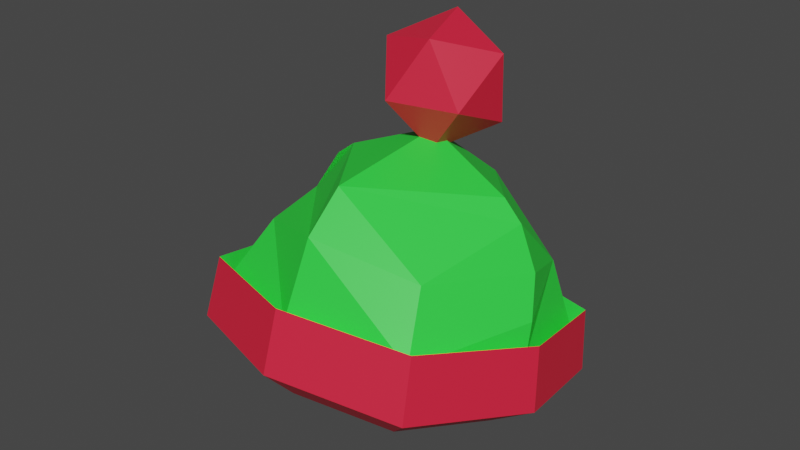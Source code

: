 # Source: beanie.blend  (saved by Blender 3.2.14; exported with 4.5.12 LTS)
import bpy
from mathutils import Matrix  # noqa: F401  (used for matrix-valued properties, if any)

bpy.ops.wm.read_factory_settings(use_empty=True)
scene = bpy.context.scene
scene.name = 'Scene'

# ---- collections
col_collection = bpy.data.collections.new('Collection'); scene.collection.children.link(col_collection)

# ---- materials (node trees are filled in below, after node groups)
mat_material_002 = bpy.data.materials.new('Material.002')
mat_material_002.use_transparent_shadow = False
mat_material_001 = bpy.data.materials.new('Material.001')
mat_material_001.use_transparent_shadow = False

# ---- material node trees
mat_material_002.use_nodes = True; mat_material_002.node_tree.nodes.clear()
_N = mat_material_002.node_tree.nodes; _L = mat_material_002.node_tree.links
n0 = _N.new('ShaderNodeBsdfPrincipled'); n0.name = 'Principled BSDF'; n0.location = (10, 300)
n0.distribution = 'GGX'
n0.subsurface_method = 'RANDOM_WALK_SKIN'
n0.inputs[0].default_value = (0.02962, 0.8, 0.05557, 1.0)
n0.inputs[3].default_value = 1.45
n0.inputs[27].default_value = (0.0, 0.0, 0.0, 1.0)
n0.inputs[28].default_value = 1.0
n1 = _N.new('ShaderNodeOutputMaterial'); n1.name = 'Material Output'; n1.location = (300, 300)
_L.new(n0.outputs[0], n1.inputs[0])
n1.is_active_output = True
mat_material_001.use_nodes = True; mat_material_001.node_tree.nodes.clear()
_N = mat_material_001.node_tree.nodes; _L = mat_material_001.node_tree.links
n0 = _N.new('ShaderNodeBsdfPrincipled'); n0.name = 'Principled BSDF'; n0.location = (10, 300)
n0.distribution = 'GGX'
n0.subsurface_method = 'RANDOM_WALK_SKIN'
n0.inputs[0].default_value = (0.8, 0.01681, 0.04754, 1.0)
n0.inputs[3].default_value = 1.45
n0.inputs[27].default_value = (0.0, 0.0, 0.0, 1.0)
n0.inputs[28].default_value = 1.0
n1 = _N.new('ShaderNodeOutputMaterial'); n1.name = 'Material Output'; n1.location = (300, 300)
_L.new(n0.outputs[0], n1.inputs[0])
n1.is_active_output = True

# ---- world
world_world = bpy.data.worlds.new('World'); scene.world = world_world
world_world.use_nodes = True; world_world.node_tree.nodes.clear()
_N = world_world.node_tree.nodes; _L = world_world.node_tree.links
n0 = _N.new('ShaderNodeOutputWorld'); n0.name = 'World Output'; n0.location = (300, 300)
n1 = _N.new('ShaderNodeBackground'); n1.name = 'Background'; n1.location = (10, 300)
n1.inputs[0].default_value = (0.05088, 0.05088, 0.05088, 1.0)
_L.new(n1.outputs[0], n0.inputs[0])
n0.is_active_output = True
world_world.color = (0.05088, 0.05088, 0.05088)
world_world.use_sun_shadow = False
world_world.sun_shadow_jitter_overblur = 0.0

# ---- meshes
me_cube_001 = bpy.data.meshes.new('Cube.001')
me_cube_001.from_pydata([(0.07633, 0.9713, 1.822), (-0.5524, -0.6447, 1.918), (0.1791, 0.8479, 2.087), (-0.5558, 0.6861, 1.892), (0.7363, -0.6481, 1.585), (0.03477, 1.051, 1.514), (0.7329, 0.6827, 1.559), (-0.5611, 0.03779, 2.341), (-0.8145, -0.7902, 1.538), (-0.8295, 0.02381, 2.097), (-0.8187, 0.8529, 1.505), (0.2078, -0.6302, 2.224), (0.7724, 0.8487, 1.094), (0.203, 0.7135, 2.192), (1.068, 0.01884, 1.606), (0.7765, -0.7944, 1.127), (0.9253, 0.03413, 1.968), (0.281, 0.0342, 2.476), (-0.0184, -1.033, 1.337), (1.007, 0.02658, 1.05), (-0.02379, 1.091, 1.295), (-1.049, 0.03197, 1.582), (0.04312, -1.019, 1.567), (0.161, -0.933, 1.829), (0.1804, -0.791, 2.108), (-0.8452, -0.8493, 1.666), (-0.8497, 0.9169, 1.631), (0.8606, 0.9124, 1.189), (0.8651, -0.8538, 1.224), (0.01057, -1.11, 1.45), (1.113, 0.02867, 1.142), (0.00478, 1.173, 1.405), (-1.098, 0.03446, 1.713)], [], [(21, 9, 3, 10), (20, 5, 0, 6, 12), (19, 14, 4, 15), (18, 22, 23, 1, 8), (17, 7, 11), (14, 16, 11, 24, 23, 4), (6, 0, 2, 13, 16, 14), (2, 0, 3, 9, 7, 13), (13, 7, 17), (15, 4, 23, 22, 18), (11, 7, 9, 1, 23, 24), (12, 6, 14, 19), (16, 13, 17), (11, 16, 17), (10, 3, 0, 5, 20), (8, 1, 9, 21), (21, 10, 26, 32), (15, 18, 29, 28), (20, 12, 27, 31), (19, 15, 28, 30), (8, 21, 32, 25), (18, 8, 25, 29), (10, 20, 31, 26), (12, 19, 30, 27)])
_uv = me_cube_001.uv_layers.new(name='UVMap')
_uv.uv.foreach_set('vector', [0.5, 0.125, 0.625, 0.125, 0.625, 0.25, 0.5, 0.25, 0.5, 0.375, 0.5676, 0.375, 0.625, 0.4329, 0.625, 0.5, 0.5, 0.5, 0.5, 0.625, 0.625, 0.625, 0.625, 0.75, 0.5, 0.75, 0.5, 0.875, 0.5698, 0.875, 0.625, 0.9294, 0.625, 1.0, 0.5, 1.0, 0.75, 0.625, 0.814, 0.625, 0.75, 0.6801, 0.625, 0.625, 0.6875, 0.625, 0.75, 0.6801, 0.75, 0.7146, 0.6848, 0.75, 0.625, 0.75, 0.625, 0.5, 0.6921, 0.5, 0.75, 0.5371, 0.75, 0.5691, 0.6875, 0.625, 0.625, 0.625, 0.75, 0.5371, 0.8204, 0.5, 0.875, 0.5, 0.875, 0.625, 0.814, 0.625, 0.75, 0.5691, 0.75, 0.5691, 0.814, 0.625, 0.75, 0.625, 0.5, 0.75, 0.625, 0.75, 0.625, 0.8098, 0.5698, 0.875, 0.5, 0.875, 0.75, 0.6801, 0.814, 0.625, 0.875, 0.625, 0.875, 0.75, 0.8044, 0.75, 0.75, 0.7146, 0.5, 0.5, 0.625, 0.5, 0.625, 0.625, 0.5, 0.625, 0.6875, 0.625, 0.75, 0.5691, 0.75, 0.625, 0.75, 0.6801, 0.6875, 0.625, 0.75, 0.625, 0.5, 0.25, 0.625, 0.25, 0.625, 0.3046, 0.5676, 0.375, 0.5, 0.375, 0.5, 0.0, 0.625, 0.0, 0.625, 0.125, 0.5, 0.125, 0.5, 0.125, 0.5, 0.25, 0.5, 0.25, 0.5, 0.125, 0.5, 0.75, 0.5, 0.875, 0.5, 0.875, 0.5, 0.75, 0.5, 0.375, 0.5, 0.5, 0.5, 0.5, 0.5, 0.375, 0.5, 0.625, 0.5, 0.75, 0.5, 0.75, 0.5, 0.625, 0.5, 0.0, 0.5, 0.125, 0.5, 0.125, 0.5, 0.0, 0.5, 0.875, 0.5, 1.0, 0.5, 1.0, 0.5, 0.875, 0.5, 0.25, 0.5, 0.375, 0.5, 0.375, 0.5, 0.25, 0.5, 0.5, 0.5, 0.625, 0.5, 0.625, 0.5, 0.5])
me_cube_001.materials.append(mat_material_002)
me_cube_001.update()
me_cube_002 = bpy.data.meshes.new('Cube.002')
me_cube_002.from_pydata([(0.2182, -0.002452, 2.352), (0.1158, -0.3143, 2.711), (-0.05999, 0.1389, 2.725), (0.2807, 0.4379, 2.549), (0.6672, 0.1694, 2.426), (0.5652, -0.2955, 2.526), (0.1151, -0.06675, 3.13), (0.217, 0.3981, 3.029), (0.6664, 0.417, 2.844), (0.8423, -0.03624, 2.83), (0.5015, -0.3352, 3.007), (0.5641, 0.1051, 3.203)], [], [(0, 1, 2), (1, 0, 5), (0, 2, 3), (0, 3, 4), (0, 4, 5), (1, 5, 10), (2, 1, 6), (3, 2, 7), (4, 3, 8), (5, 4, 9), (1, 10, 6), (2, 6, 7), (3, 7, 8), (4, 8, 9), (5, 9, 10), (6, 10, 11), (7, 6, 11), (8, 7, 11), (9, 8, 11), (10, 9, 11)])
_uv = me_cube_002.uv_layers.new(name='UVMap')
_uv.uv.foreach_set('vector', [0.1818, 0.0, 0.2727, 0.1575, 0.09091, 0.1575, 0.2727, 0.1575, 0.3636, 0.0, 0.4545, 0.1575, 0.9091, 0.0, 1.0, 0.1575, 0.8182, 0.1575, 0.7273, 0.0, 0.8182, 0.1575, 0.6364, 0.1575, 0.5455, 0.0, 0.6364, 0.1575, 0.4545, 0.1575, 0.2727, 0.1575, 0.4545, 0.1575, 0.3636, 0.3149, 0.09091, 0.1575, 0.2727, 0.1575, 0.1818, 0.3149, 0.8182, 0.1575, 1.0, 0.1575, 0.9091, 0.3149, 0.6364, 0.1575, 0.8182, 0.1575, 0.7273, 0.3149, 0.4545, 0.1575, 0.6364, 0.1575, 0.5455, 0.3149, 0.2727, 0.1575, 0.3636, 0.3149, 0.1818, 0.3149, 0.09091, 0.1575, 0.1818, 0.3149, 0.0, 0.3149, 0.8182, 0.1575, 0.9091, 0.3149, 0.7273, 0.3149, 0.6364, 0.1575, 0.7273, 0.3149, 0.5455, 0.3149, 0.4545, 0.1575, 0.5455, 0.3149, 0.3636, 0.3149, 0.1818, 0.3149, 0.3636, 0.3149, 0.2727, 0.4724, 0.0, 0.3149, 0.1818, 0.3149, 0.09091, 0.4724, 0.7273, 0.3149, 0.9091, 0.3149, 0.8182, 0.4724, 0.5455, 0.3149, 0.7273, 0.3149, 0.6364, 0.4724, 0.3636, 0.3149, 0.5455, 0.3149, 0.4545, 0.4724])
me_cube_002.materials.append(mat_material_001)
me_cube_002.update()
me_cube_003 = bpy.data.meshes.new('Cube.003')
me_cube_003.from_pydata([(-0.8452, -0.8493, 1.666), (-0.8497, 0.9169, 1.631), (0.8606, 0.9124, 1.189), (0.8651, -0.8538, 1.224), (0.01057, -1.11, 1.45), (1.113, 0.02867, 1.142), (0.00478, 1.173, 1.405), (-1.098, 0.03446, 1.713), (-0.9815, -0.9106, 1.267), (-0.9862, 0.9236, 1.231), (0.7899, 0.9189, 0.7713), (0.7946, -0.9152, 0.8079), (-0.09279, -1.181, 1.043), (1.052, 0.00118, 0.7225), (-0.0988, 1.189, 0.9956), (-1.244, 0.007194, 1.316), (-0.8111, -0.673, 1.02), (-0.8146, 0.7095, 0.9929), (0.5241, 0.706, 0.6467), (0.5276, -0.6766, 0.6743), (-0.1412, -0.8769, 0.8514), (0.7216, 0.01419, 0.6099), (-0.1458, 0.9098, 0.8158), (-1.009, 0.01872, 1.057)], [], [(0, 7, 15, 8), (1, 6, 14, 9), (2, 5, 13, 10), (3, 4, 12, 11), (7, 1, 9, 15), (6, 2, 10, 14), (5, 3, 11, 13), (4, 0, 8, 12), (13, 11, 19, 21), (12, 8, 16, 20), (8, 15, 23, 16), (9, 14, 22, 17), (10, 13, 21, 18), (11, 12, 20, 19), (15, 9, 17, 23), (14, 10, 18, 22)])
_uv = me_cube_003.uv_layers.new(name='UVMap')
_uv.uv.foreach_set('vector', [0.5, 0.0, 0.5, 0.125, 0.5, 0.125, 0.5, 0.0, 0.5, 0.25, 0.5, 0.375, 0.5, 0.375, 0.5, 0.25, 0.5, 0.5, 0.5, 0.625, 0.5, 0.625, 0.5, 0.5, 0.5, 0.75, 0.5, 0.875, 0.5, 0.875, 0.5, 0.75, 0.5, 0.125, 0.5, 0.25, 0.5, 0.25, 0.5, 0.125, 0.5, 0.375, 0.5, 0.5, 0.5, 0.5, 0.5, 0.375, 0.5, 0.625, 0.5, 0.75, 0.5, 0.75, 0.5, 0.625, 0.5, 0.875, 0.5, 1.0, 0.5, 1.0, 0.5, 0.875, 0.5, 0.625, 0.5, 0.75, 0.5, 0.75, 0.5, 0.625, 0.5, 0.875, 0.5, 1.0, 0.5, 1.0, 0.5, 0.875, 0.5, 0.0, 0.5, 0.125, 0.5, 0.125, 0.5, 0.0, 0.5, 0.25, 0.5, 0.375, 0.5, 0.375, 0.5, 0.25, 0.5, 0.5, 0.5, 0.625, 0.5, 0.625, 0.5, 0.5, 0.5, 0.75, 0.5, 0.875, 0.5, 0.875, 0.5, 0.75, 0.5, 0.125, 0.5, 0.25, 0.5, 0.25, 0.5, 0.125, 0.5, 0.375, 0.5, 0.5, 0.5, 0.5, 0.5, 0.375])
me_cube_003.materials.append(mat_material_001)
me_cube_003.update()

# ---- objects
ob_cube = bpy.data.objects.new('Cube', me_cube_001)
ob_cube_001 = bpy.data.objects.new('Cube.001', me_cube_002)
ob_cube_002 = bpy.data.objects.new('Cube.002', me_cube_003)

# ---- transforms, parenting, visibility, modifiers, constraints
ob_cube.location = (0.0, 0.0, 0.0)
ob_cube.rotation_euler = (0.0, -0.0, 1.491)
ob_cube.scale = (0.7423, 0.7423, 0.7423)
ob_cube_001.location = (0.0, 0.0, 0.0)
ob_cube_001.rotation_euler = (0.0, -0.0, 1.491)
ob_cube_001.scale = (0.7423, 0.7423, 0.7423)
ob_cube_002.location = (0.0, 0.0, 0.0)
ob_cube_002.rotation_euler = (0.0, -0.0, 1.491)
ob_cube_002.scale = (0.7423, 0.7423, 0.7423)

# ---- collection membership
col_collection.objects.link(ob_cube)
col_collection.objects.link(ob_cube_001)
col_collection.objects.link(ob_cube_002)

# ---- scene / render settings (as saved in the file)
scene.frame_start = 1; scene.frame_end = 250; scene.frame_set(1)
scene.render.engine = 'BLENDER_EEVEE_NEXT'
scene.cycles.sampling_pattern = 'TABULATED_SOBOL'
scene.cycles.use_light_tree = False
scene.view_settings.view_transform = 'Filmic'
bpy.context.view_layer.update()

# ---- added for rendering (the .blend has no active camera and no usable light): camera, sun
cam_auto = bpy.data.cameras.new('AutoCamera')
cam_auto.lens = 50.0
cam_auto.sensor_width = 36.0
cam_auto.clip_end = 1000.0
ob_auto_camera = bpy.data.objects.new('AutoCamera', cam_auto)
scene.collection.objects.link(ob_auto_camera)
ob_auto_camera.location = (3.03887, -3.70307, 3.85198)
ob_auto_camera.rotation_euler = (1.09748, -7.21219e-08, 0.694738)
scene.camera = ob_auto_camera
light_auto_sun = bpy.data.lights.new('AutoSun', 'SUN')
light_auto_sun.energy = 3.0
light_auto_sun.angle = 0.0523599
ob_auto_sun = bpy.data.objects.new('AutoSun', light_auto_sun)
scene.collection.objects.link(ob_auto_sun)
ob_auto_sun.rotation_euler = (0.872665, 0.174533, 0.523599)
bpy.context.view_layer.update()
